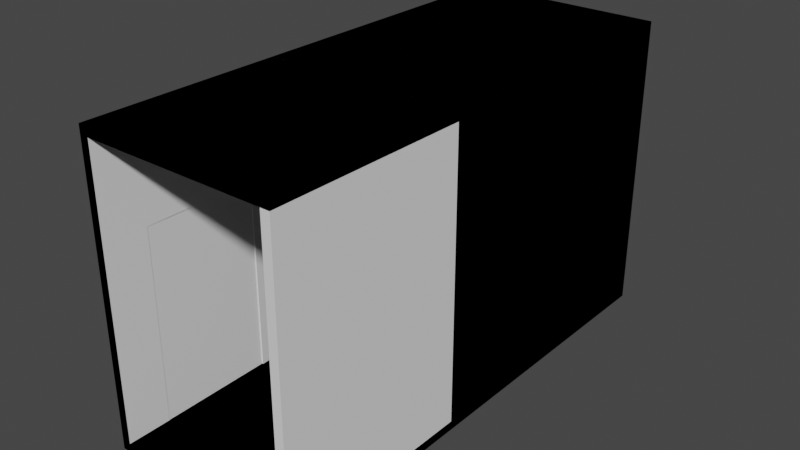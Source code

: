 # Source: room.blend  (saved by Blender 2.80.75; exported with 4.5.12 LTS)
import bpy
from mathutils import Matrix  # noqa: F401  (used for matrix-valued properties, if any)

bpy.ops.wm.read_factory_settings(use_empty=True)
scene = bpy.context.scene
scene.name = 'Scene'

# ---- collections
col_collection = bpy.data.collections.new('Collection'); scene.collection.children.link(col_collection)
col_simple_wall = bpy.data.collections.new('simple wall'); scene.collection.children.link(col_simple_wall)
col_left_corner_wall = bpy.data.collections.new('left corner wall'); scene.collection.children.link(col_left_corner_wall)
col_right_corner_wall = bpy.data.collections.new('right corner wall'); scene.collection.children.link(col_right_corner_wall)
col_door_wall = bpy.data.collections.new('door wall'); scene.collection.children.link(col_door_wall)
col_stairs = bpy.data.collections.new('stairs'); scene.collection.children.link(col_stairs)
col_elevator = bpy.data.collections.new('elevator'); scene.collection.children.link(col_elevator)
col_lateral_door = bpy.data.collections.new('lateral door'); scene.collection.children.link(col_lateral_door)

# ---- materials (node trees are filled in below, after node groups)
mat_wall = bpy.data.materials.new('wall')
mat_wall.use_transparent_shadow = False
mat_elevator = bpy.data.materials.new('elevator')
mat_elevator.use_transparent_shadow = False
mat_elevator2 = bpy.data.materials.new('elevator2')
mat_elevator2.use_transparent_shadow = False

# ---- material node trees
mat_wall.use_nodes = True; mat_wall.node_tree.nodes.clear()
_N = mat_wall.node_tree.nodes; _L = mat_wall.node_tree.links
n0 = _N.new('ShaderNodeOutputMaterial'); n0.name = 'Material Output'; n0.location = (300, 300)
n1 = _N.new('ShaderNodeBsdfPrincipled'); n1.name = 'Principled BSDF'; n1.location = (10, 300)
n1.distribution = 'GGX'
n1.subsurface_method = 'BURLEY'
n1.inputs[3].default_value = 1.45
n1.inputs[27].default_value = (0.0, 0.0, 0.0, 1.0)
n1.inputs[28].default_value = 1.0
_L.new(n1.outputs[0], n0.inputs[0])
n0.is_active_output = True
mat_elevator.use_nodes = True; mat_elevator.node_tree.nodes.clear()
_N = mat_elevator.node_tree.nodes; _L = mat_elevator.node_tree.links
n0 = _N.new('ShaderNodeOutputMaterial'); n0.name = 'Material Output'; n0.location = (300, 300)
n1 = _N.new('ShaderNodeBsdfPrincipled'); n1.name = 'Principled BSDF'; n1.location = (10, 300)
n1.distribution = 'GGX'
n1.subsurface_method = 'BURLEY'
n1.inputs[0].default_value = (0.287, 0.287, 0.287, 1.0)
n1.inputs[3].default_value = 1.45
n1.inputs[27].default_value = (0.0, 0.0, 0.0, 1.0)
n1.inputs[28].default_value = 1.0
_L.new(n1.outputs[0], n0.inputs[0])
n0.is_active_output = True
mat_elevator2.use_nodes = True; mat_elevator2.node_tree.nodes.clear()
_N = mat_elevator2.node_tree.nodes; _L = mat_elevator2.node_tree.links
n0 = _N.new('ShaderNodeOutputMaterial'); n0.name = 'Material Output'; n0.location = (300, 300)
n1 = _N.new('ShaderNodeBsdfPrincipled'); n1.name = 'Principled BSDF'; n1.location = (10, 300)
n1.distribution = 'GGX'
n1.subsurface_method = 'BURLEY'
n1.inputs[0].default_value = (0.0678, 0.0678, 0.0678, 1.0)
n1.inputs[3].default_value = 1.45
n1.inputs[27].default_value = (0.0, 0.0, 0.0, 1.0)
n1.inputs[28].default_value = 1.0
_L.new(n1.outputs[0], n0.inputs[0])
n0.is_active_output = True

# ---- world
world_world = bpy.data.worlds.new('World'); scene.world = world_world
world_world.use_nodes = True; world_world.node_tree.nodes.clear()
_N = world_world.node_tree.nodes; _L = world_world.node_tree.links
n0 = _N.new('ShaderNodeOutputWorld'); n0.name = 'World Output'; n0.location = (300, 300)
n1 = _N.new('ShaderNodeBackground'); n1.name = 'Background'; n1.location = (10, 300)
n1.inputs[0].default_value = (0.05088, 0.05088, 0.05088, 1.0)
_L.new(n1.outputs[0], n0.inputs[0])
n0.is_active_output = True
world_world.color = (0.05088, 0.05088, 0.05088)
world_world.use_sun_shadow = False
world_world.sun_shadow_jitter_overblur = 0.0

# ---- meshes
me_plane_003 = bpy.data.meshes.new('Plane.003')
me_plane_003.from_pydata([(0.0, 0.0, 0.0), (2.0, 0.0, 0.0), (0.0, 0.0, 3.0), (2.0, 0.0, 3.0), (2.0, 3.0, 0.0), (0.0, 3.0, 0.0), (2.0, 3.0, 3.0), (0.0, 3.0, 3.0), (0.0, -2.0, 0.0), (2.0, -2.0, 0.0), (0.0, 0.0, 0.0), (2.0, 0.0, 0.0), (0.0, 0.0, 3.0), (2.0, 0.0, 3.0), (0.0, -2.0, 3.0), (2.0, -2.0, 3.0)], [], [(2, 0, 5, 7), (5, 4, 6, 7), (0, 1, 4, 5), (1, 3, 6, 4), (3, 1, 0, 2), (8, 9, 11, 10), (12, 13, 15, 14)])
_uv = me_plane_003.uv_layers.new(name='UVMap')
_uv.uv.foreach_set('vector', [0.0, 0.0, 0.0, 0.0, 0.0, 0.0, 0.0, 0.0, 0.4947, 0.7202, 0.03833, 0.7202, 0.03833, 0.03561, 0.4947, 0.03561, 0.9776, 0.5196, 0.5212, 0.5196, 0.5212, 0.5196, 0.9776, 0.5196, 0.0, 0.0, 0.0, 0.0, 0.0, 0.0, 0.0, 0.0, 0.0, 0.0, 0.0, 0.0, 0.0, 0.0, 0.0, 0.0, 0.9776, 0.976, 0.5212, 0.976, 0.5212, 0.5196, 0.9776, 0.5196, 0.9776, 0.4913, 0.5212, 0.4913, 0.5212, 0.0349, 0.9776, 0.0349])
me_plane_003.use_remesh_preserve_volume = False
me_plane_003.use_remesh_preserve_attributes = False
me_plane_003.use_mirror_vertex_groups = False
me_plane_003.update()
me_plane = bpy.data.meshes.new('Plane')
me_plane.from_pydata([(0.0, -2.0, 0.0), (0.0, 0.0, 0.0), (2.0, 0.0, 0.0), (0.0, 0.0, 3.0), (2.0, 0.0, 3.0), (0.0, -2.0, 3.0), (2.0, 3.0, 0.0), (0.0, 3.0, 0.0), (2.0, 3.0, 3.0), (0.0, 3.0, 3.0), (0.0, -2.0, 0.0), (2.0, -2.0, 0.0), (0.0, 0.0, 0.0), (2.0, 0.0, 0.0), (0.0, 0.0, 3.0), (2.0, 0.0, 3.0), (0.0, -2.0, 3.0), (2.0, -2.0, 3.0)], [], [(3, 1, 7, 9), (7, 6, 8, 9), (1, 2, 6, 7), (2, 4, 8, 6), (4, 2, 1, 3), (1, 3, 5, 0), (10, 11, 13, 12), (14, 15, 17, 16)])
_uv = me_plane.uv_layers.new(name='UVMap')
_uv.uv.foreach_set('vector', [0.1158, 0.7347, 0.2083, 0.7347, 0.2083, 0.8272, 0.1158, 0.8272, 0.2083, 0.8272, 0.2083, 0.889, 0.1158, 0.889, 0.1158, 0.8272, 0.3009, 0.8272, 0.3009, 0.889, 0.2083, 0.889, 0.2083, 0.8272, 0.2083, 0.9815, 0.1158, 0.9815, 0.1158, 0.889, 0.2083, 0.889, 0.9762, 0.02171, 0.9762, 0.4016, 0.7229, 0.4016, 0.7229, 0.02171, 0.7015, 0.02144, 0.7015, 0.405, 0.4458, 0.405, 0.4458, 0.02144, 0.9845, 0.9537, 0.7258, 0.9537, 0.7258, 0.695, 0.9845, 0.695, 0.9845, 0.679, 0.7258, 0.679, 0.7258, 0.4203, 0.9845, 0.4203])
me_plane.use_remesh_preserve_volume = False
me_plane.use_remesh_preserve_attributes = False
me_plane.use_mirror_vertex_groups = False
me_plane.update()
me_plane_002 = bpy.data.meshes.new('Plane.002')
me_plane_002.from_pydata([(2.0, -2.0, 0.0), (0.0, 0.0, 0.0), (2.0, 0.0, 0.0), (0.0, 0.0, 3.0), (2.0, 0.0, 3.0), (2.0, -2.0, 3.0), (2.0, 3.0, 0.0), (0.0, 3.0, 0.0), (2.0, 3.0, 3.0), (0.0, 3.0, 3.0), (0.0, -2.0, 0.0), (2.0, -2.0, 0.0), (0.0, 0.0, 0.0), (2.0, 0.0, 0.0), (0.0, 0.0, 3.0), (2.0, 0.0, 3.0), (0.0, -2.0, 3.0), (2.0, -2.0, 3.0)], [], [(3, 1, 7, 9), (7, 6, 8, 9), (1, 2, 6, 7), (2, 4, 8, 6), (4, 2, 1, 3), (0, 5, 4, 2), (10, 11, 13, 12), (14, 15, 17, 16)])
_uv = me_plane_002.uv_layers.new(name='UVMap')
_uv.uv.foreach_set('vector', [0.0, 0.0, 0.0, 0.0, 0.0, 0.0, 0.0, 0.0, 0.4947, 0.7202, 0.03833, 0.7202, 0.03833, 0.03561, 0.4947, 0.03561, 0.9776, 0.5196, 0.5212, 0.5196, 0.5212, 0.5196, 0.9776, 0.5196, 0.0, 0.0, 0.0, 0.0, 0.0, 0.0, 0.0, 0.0, 0.0, 0.0, 0.0, 0.0, 0.0, 0.0, 0.0, 0.0, 0.0, 0.0, 0.0, 0.0, 0.0, 0.0, 0.0, 0.0, 0.9776, 0.976, 0.5212, 0.976, 0.5212, 0.5196, 0.9776, 0.5196, 0.9776, 0.4913, 0.5212, 0.4913, 0.5212, 0.0349, 0.9776, 0.0349])
me_plane_002.use_remesh_preserve_volume = False
me_plane_002.use_remesh_preserve_attributes = False
me_plane_002.use_mirror_vertex_groups = False
me_plane_002.update()
me_plane_001 = bpy.data.meshes.new('Plane.001')
me_plane_001.from_pydata([(0.0, 0.0, 0.0), (2.0, 0.0, 0.0), (0.0, 0.0, 3.0), (2.0, 0.0, 3.0), (2.0, 3.0, 0.0), (0.0, 3.0, 0.0), (2.0, 3.0, 3.0), (0.0, 3.0, 3.0), (0.0, 0.0, 2.0), (2.0, 0.0, 2.0), (1.2, 0.0, 0.0), (0.2, 0.0, 0.0), (1.2, 0.0, 3.0), (0.2, 0.0, 3.0), (1.2, 0.0, 2.0), (0.2, 0.0, 2.0), (0.0, -2.0, 0.0), (2.0, -2.0, 0.0), (0.0, 0.0, 0.0), (2.0, 0.0, 0.0), (0.0, 0.0, 3.0), (2.0, 0.0, 3.0), (0.0, -2.0, 3.0), (2.0, -2.0, 3.0), (1.2, 0.0, 0.0), (0.2, 0.0, 0.0), (1.2, 0.0, 3.0), (0.2, 0.0, 3.0)], [], [(2, 8, 0, 5, 7), (5, 4, 6, 7), (0, 11, 10, 1, 4, 5), (1, 9, 3, 6, 4), (15, 11, 0, 8), (13, 15, 8, 2), (3, 9, 14, 12), (12, 14, 15, 13), (9, 1, 10, 14), (16, 17, 19, 24, 25, 18), (20, 27, 26, 21, 23, 22)])
_uv = me_plane_001.uv_layers.new(name='UVMap')
_uv.uv.foreach_set('vector', [0.1841, 0.647, 0.1841, 0.6995, 0.1841, 0.8045, 0.02657, 0.8045, 0.02657, 0.647, 0.3043, 0.8269, 0.1993, 0.8269, 0.1993, 0.6694, 0.3043, 0.6694, 0.3043, 0.9845, 0.2938, 0.9845, 0.2413, 0.9845, 0.1993, 0.9845, 0.1993, 0.8269, 0.3043, 0.8269, 0.02251, 0.9792, 0.02251, 0.8741, 0.02251, 0.8216, 0.18, 0.8216, 0.18, 0.9792, 0.7309, 0.5714, 0.7309, 0.2857, 0.7023, 0.2857, 0.7023, 0.5714, 0.7309, 0.7143, 0.7309, 0.5714, 0.7023, 0.5714, 0.7023, 0.7143, 0.988, 0.7143, 0.988, 0.5714, 0.8737, 0.5714, 0.8737, 0.7143, 0.8737, 0.7143, 0.8737, 0.5714, 0.7309, 0.5714, 0.7309, 0.7143, 0.988, 0.5714, 0.988, 0.2857, 0.8737, 0.2857, 0.8737, 0.5714, 0.7023, 5.347e-05, 0.988, 5.345e-05, 0.988, 0.2857, 0.8737, 0.2857, 0.7309, 0.2857, 0.7023, 0.2857, 0.7023, 0.7143, 0.7309, 0.7143, 0.8737, 0.7143, 0.988, 0.7143, 0.988, 0.9999, 0.7023, 0.9999])
me_plane_001.use_remesh_preserve_volume = False
me_plane_001.use_remesh_preserve_attributes = False
me_plane_001.use_mirror_vertex_groups = False
me_plane_001.update()
me_plane_004 = bpy.data.meshes.new('Plane.004')
me_plane_004.from_pydata([(0.0, 0.091, -0.8965), (-1.0, 0.091, -0.8965), (0.0, 0.091, 0.8965), (-1.0, 0.091, 0.8965), (0.0, 0.0, -0.8965), (-1.0, 0.0, -0.8965), (0.0, 0.0, 0.8965), (-1.0, 0.0, 0.8965), (-0.2779, 0.0, 0.5065), (-0.7221, 0.0, 0.5065), (-0.2779, 0.0, 0.6825), (-0.7221, 0.0, 0.6825), (-0.2779, -0.02334, 0.5065), (-0.7221, -0.02334, 0.5065), (-0.2779, -0.02334, 0.6825), (-0.7221, -0.02334, 0.6825), (-0.819, -0.02514, -0.07744), (-0.819, 0.0435, -0.07744), (-0.843, -0.02514, -0.06747), (-0.843, 0.0435, -0.06747), (-0.853, -0.02514, -0.04342), (-0.853, 0.0435, -0.04342), (-0.843, -0.02514, -0.01936), (-0.843, 0.0435, -0.01936), (-0.819, -0.02514, -0.009396), (-0.819, 0.0435, -0.009396), (-0.7949, -0.02514, -0.01936), (-0.7949, 0.0435, -0.01936), (-0.785, -0.02514, -0.04342), (-0.785, 0.0435, -0.04342), (-0.7949, -0.02514, -0.06747), (-0.7949, 0.0435, -0.06747), (-0.819, -0.05002, -0.09895), (-0.8582, -0.05002, -0.08269), (-0.8745, -0.05002, -0.04342), (-0.8582, -0.05002, -0.004145), (-0.819, -0.05002, 0.01212), (-0.7797, -0.05002, -0.004145), (-0.7634, -0.05002, -0.04342), (-0.7797, -0.05002, -0.08269), (-0.819, -0.08913, -0.09895), (-0.8582, -0.08913, -0.08269), (-0.8745, -0.08913, -0.04342), (-0.8582, -0.08913, -0.004145), (-0.819, -0.08913, 0.01212), (-0.7797, -0.08913, -0.004145), (-0.7634, -0.08913, -0.04342), (-0.7797, -0.08913, -0.08269), (-0.819, -0.1246, -0.04342)], [], [(2, 0, 1, 3), (6, 7, 5, 4), (1, 0, 4, 5), (2, 3, 7, 6), (0, 2, 6, 4), (3, 1, 5, 7), (10, 8, 9, 11), (14, 15, 13, 12), (8, 10, 14, 12), (9, 8, 12, 13), (11, 9, 13, 15), (10, 11, 15, 14), (16, 17, 19, 18), (18, 19, 21, 20), (20, 21, 23, 22), (22, 23, 25, 24), (24, 25, 27, 26), (26, 27, 29, 28), (19, 17, 31, 29, 27, 25, 23, 21), (28, 29, 31, 30), (30, 31, 17, 16), (20, 22, 35, 34), (39, 32, 40, 47), (26, 28, 38, 37), (22, 24, 36, 35), (28, 30, 39, 38), (18, 20, 34, 33), (24, 26, 37, 36), (30, 16, 32, 39), (16, 18, 33, 32), (42, 43, 48), (37, 38, 46, 45), (35, 36, 44, 43), (33, 34, 42, 41), (38, 39, 47, 46), (36, 37, 45, 44), (34, 35, 43, 42), (32, 33, 41, 40), (40, 41, 48), (47, 40, 48), (45, 46, 48), (43, 44, 48), (41, 42, 48), (46, 47, 48), (44, 45, 48)])
_uv = me_plane_004.uv_layers.new(name='UVMap')
_uv.uv.foreach_set('vector', [0.6567, 0.5047, 0.6567, 0.01497, 0.3836, 0.01497, 0.3836, 0.5047, 0.6567, 0.5047, 0.3836, 0.5047, 0.3836, 0.01497, 0.6567, 0.01497, 0.3836, 0.01497, 0.6567, 0.01497, 0.6567, 0.01497, 0.3836, 0.01497, 0.6567, 0.5047, 0.3836, 0.5047, 0.3836, 0.5047, 0.6567, 0.5047, 0.6567, 0.01497, 0.6567, 0.5047, 0.6567, 0.5047, 0.6567, 0.01497, 0.3836, 0.5047, 0.3836, 0.01497, 0.3836, 0.01497, 0.3836, 0.5047, 0.5808, 0.4462, 0.5808, 0.3982, 0.4595, 0.3982, 0.4595, 0.4462, 0.5808, 0.4462, 0.4595, 0.4462, 0.4595, 0.3982, 0.5808, 0.3982, 0.5808, 0.3982, 0.5808, 0.4462, 0.5808, 0.4462, 0.5808, 0.3982, 0.4595, 0.3982, 0.5808, 0.3982, 0.5808, 0.3982, 0.4595, 0.3982, 0.4595, 0.4462, 0.4595, 0.3982, 0.4595, 0.3982, 0.4595, 0.4462, 0.5808, 0.4462, 0.4595, 0.4462, 0.4595, 0.4462, 0.5808, 0.4462, 0.433, 0.2387, 0.433, 0.2387, 0.4265, 0.2414, 0.4265, 0.2414, 0.4265, 0.2414, 0.4265, 0.2414, 0.4237, 0.248, 0.4237, 0.248, 0.4237, 0.248, 0.4237, 0.248, 0.4265, 0.2545, 0.4265, 0.2545, 0.4265, 0.2545, 0.4265, 0.2545, 0.433, 0.2573, 0.433, 0.2573, 0.433, 0.2573, 0.433, 0.2573, 0.4396, 0.2545, 0.4396, 0.2545, 0.4396, 0.2545, 0.4396, 0.2545, 0.4423, 0.248, 0.4423, 0.248, 0.4265, 0.2414, 0.433, 0.2387, 0.4396, 0.2414, 0.4423, 0.248, 0.4396, 0.2545, 0.433, 0.2573, 0.4265, 0.2545, 0.4237, 0.248, 0.4423, 0.248, 0.4423, 0.248, 0.4396, 0.2414, 0.4396, 0.2414, 0.4396, 0.2414, 0.4396, 0.2414, 0.433, 0.2387, 0.433, 0.2387, 0.4237, 0.248, 0.4265, 0.2545, 0.4223, 0.2587, 0.4179, 0.248, 0.4438, 0.2373, 0.433, 0.2328, 0.433, 0.2328, 0.4438, 0.2373, 0.4396, 0.2545, 0.4423, 0.248, 0.4482, 0.248, 0.4438, 0.2587, 0.4265, 0.2545, 0.433, 0.2573, 0.433, 0.2631, 0.4223, 0.2587, 0.4423, 0.248, 0.4396, 0.2414, 0.4438, 0.2373, 0.4482, 0.248, 0.4265, 0.2414, 0.4237, 0.248, 0.4179, 0.248, 0.4223, 0.2373, 0.433, 0.2573, 0.4396, 0.2545, 0.4438, 0.2587, 0.433, 0.2631, 0.4396, 0.2414, 0.433, 0.2387, 0.433, 0.2328, 0.4438, 0.2373, 0.433, 0.2387, 0.4265, 0.2414, 0.4223, 0.2373, 0.433, 0.2328, 0.4179, 0.248, 0.4223, 0.2587, 0.433, 0.248, 0.4438, 0.2587, 0.4482, 0.248, 0.4482, 0.248, 0.4438, 0.2587, 0.4223, 0.2587, 0.433, 0.2631, 0.433, 0.2631, 0.4223, 0.2587, 0.4223, 0.2373, 0.4179, 0.248, 0.4179, 0.248, 0.4223, 0.2373, 0.4482, 0.248, 0.4438, 0.2373, 0.4438, 0.2373, 0.4482, 0.248, 0.433, 0.2631, 0.4438, 0.2587, 0.4438, 0.2587, 0.433, 0.2631, 0.4179, 0.248, 0.4223, 0.2587, 0.4223, 0.2587, 0.4179, 0.248, 0.433, 0.2328, 0.4223, 0.2373, 0.4223, 0.2373, 0.433, 0.2328, 0.433, 0.2328, 0.4223, 0.2373, 0.433, 0.248, 0.4438, 0.2373, 0.433, 0.2328, 0.433, 0.248, 0.4438, 0.2587, 0.4482, 0.248, 0.433, 0.248, 0.4223, 0.2587, 0.433, 0.2631, 0.433, 0.248, 0.4223, 0.2373, 0.4179, 0.248, 0.433, 0.248, 0.4482, 0.248, 0.4438, 0.2373, 0.433, 0.248, 0.433, 0.2631, 0.4438, 0.2587, 0.433, 0.248])
me_plane_004.use_remesh_preserve_volume = False
me_plane_004.use_remesh_preserve_attributes = False
me_plane_004.use_mirror_vertex_groups = False
me_plane_004.update()
me_plane_006 = bpy.data.meshes.new('Plane.006')
me_plane_006.from_pydata([(0.0, 0.0, 0.0), (2.0, 0.0, 0.0), (0.0, 0.0, 3.0), (2.0, 0.0, 3.0), (2.0, 3.0, 0.0), (0.0, 3.0, 0.0), (2.0, 3.0, 3.0), (0.0, 3.0, 3.0), (0.0, -2.0, 0.0), (2.0, -2.0, 0.0), (0.0, 0.0, 0.0), (2.0, 0.0, 0.0), (0.0, 0.0, 3.0), (2.0, 0.0, 3.0), (0.0, -2.0, 3.0), (2.0, -2.0, 3.0)], [], [(2, 0, 5, 7), (5, 4, 6, 7), (1, 3, 6, 4), (8, 9, 11, 10), (12, 13, 15, 14)])
_uv = me_plane_006.uv_layers.new(name='UVMap')
_uv.uv.foreach_set('vector', [0.0, 0.0, 0.0, 0.0, 0.0, 0.0, 0.0, 0.0, 0.4947, 0.7202, 0.03833, 0.7202, 0.03833, 0.03561, 0.4947, 0.03561, 0.0, 0.0, 0.0, 0.0, 0.0, 0.0, 0.0, 0.0, 0.9776, 0.976, 0.5212, 0.976, 0.5212, 0.5196, 0.9776, 0.5196, 0.9776, 0.4913, 0.5212, 0.4913, 0.5212, 0.0349, 0.9776, 0.0349])
me_plane_006.use_remesh_preserve_volume = False
me_plane_006.use_remesh_preserve_attributes = False
me_plane_006.use_mirror_vertex_groups = False
me_plane_006.update()
me_cube = bpy.data.meshes.new('Cube')
me_cube.from_pydata([(0.06361, -0.1, 0.0), (0.06361, -0.1, 0.3041), (0.06361, 0.5276, 0.3041), (1.0, -0.1, 0.0), (1.0, -0.1, 0.3041), (1.0, 0.5276, 0.3041)], [], [(3, 4, 1, 0), (5, 2, 1, 4)])
_uv = me_cube.uv_layers.new(name='UVMap')
_uv.uv.foreach_set('vector', [0.375, 0.75, 0.625, 0.75, 0.625, 1.0, 0.375, 1.0, 0.625, 0.5, 0.875, 0.5, 0.875, 0.75, 0.625, 0.75])
me_cube.use_remesh_preserve_volume = False
me_cube.use_remesh_preserve_attributes = False
me_cube.use_mirror_vertex_groups = False
me_cube.update()
me_cube_001 = bpy.data.meshes.new('Cube.001')
me_cube_001.from_pydata([(0.06361, -0.1, -0.2374), (0.06361, -0.1, 0.05332), (0.06361, 0.3008, 0.05332), (1.0, -0.1, -0.2374), (1.0, -0.1, 0.05332), (1.0, 0.3008, 0.05332)], [], [(3, 4, 1, 0), (5, 2, 1, 4)])
_uv = me_cube_001.uv_layers.new(name='UVMap')
_uv.uv.foreach_set('vector', [0.375, 0.75, 0.625, 0.75, 0.625, 1.0, 0.375, 1.0, 0.625, 0.5, 0.875, 0.5, 0.875, 0.75, 0.625, 0.75])
me_cube_001.use_remesh_preserve_volume = False
me_cube_001.use_remesh_preserve_attributes = False
me_cube_001.use_mirror_vertex_groups = False
me_cube_001.update()
me_cube_002 = bpy.data.meshes.new('Cube.002')
me_cube_002.from_pydata([(0.06361, -0.1, 0.3041), (0.06361, 0.5276, 0.3041), (1.975, -0.1, 0.3041), (1.975, 0.5276, 0.3041)], [], [(3, 1, 0, 2)])
_uv = me_cube_002.uv_layers.new(name='UVMap')
_uv.uv.foreach_set('vector', [0.625, 0.5, 0.875, 0.5, 0.875, 0.75, 0.625, 0.75])
me_cube_002.use_remesh_preserve_volume = False
me_cube_002.use_remesh_preserve_attributes = False
me_cube_002.use_mirror_vertex_groups = False
me_cube_002.update()
me_plane_007 = bpy.data.meshes.new('Plane.007')
me_plane_007.from_pydata([(0.05254, 0.05254, 0.05254), (1.947, 0.05254, 0.05254), (0.05254, 0.05254, 2.947), (1.947, 0.05254, 2.947), (1.947, 2.947, 0.05254), (0.05254, 2.947, 0.05254), (1.947, 2.947, 2.947), (0.05254, 2.947, 2.947), (0.0, -2.0, 0.091), (2.0, -2.0, 0.091), (0.0, 0.0, 0.091), (2.0, 0.0, 0.091), (0.0, 0.0, 2.909), (2.0, 0.0, 2.909), (0.0, -2.0, 2.909), (2.0, -2.0, 2.909), (0.06434, 0.06434, 2.0), (1.936, 0.06434, 2.0), (1.633, 0.04069, 0.08139), (0.3667, 0.04069, 0.08139), (1.633, 0.06434, 2.936), (0.3667, 0.06434, 2.936), (1.633, 0.091, 2.0), (0.3667, 0.091, 2.0), (0.3667, 0.1396, 0.0), (0.3667, 0.1396, 2.0), (1.0, 0.1396, 0.0), (1.0, 0.1396, 2.0), (1.633, 0.1174, 0.0), (1.633, 0.1174, 2.0), (1.0, 0.1174, 0.0), (1.0, 0.1174, 2.0), (0.0, 0.0, 0.0), (2.0, 0.0, 0.0), (0.0, 0.0, 3.0), (2.0, 0.0, 3.0), (2.0, 3.0, 0.0), (0.0, 3.0, 0.0), (2.0, 3.0, 3.0), (0.0, 3.0, 3.0), (0.0, -2.0, 0.0), (2.0, -2.0, 0.0), (0.0, 0.0, 0.0), (2.0, 0.0, 0.0), (0.0, 0.0, 3.0), (2.0, 0.0, 3.0), (0.0, -2.0, 3.0), (2.0, -2.0, 3.0), (0.0, 0.0, 2.0), (2.0, 0.0, 2.0), (1.633, 0.0, 0.0), (0.3667, 0.0, 0.0), (1.633, 0.0, 3.0), (0.3667, 0.0, 3.0), (1.633, 0.0, 2.0), (0.3667, 0.0, 2.0), (0.3667, 0.04858, 0.0), (0.3667, 0.04858, 2.0), (1.0, 0.04858, 0.0), (1.0, 0.04858, 2.0), (1.633, 0.02641, 0.0), (1.633, 0.02641, 2.0), (1.0, 0.02641, 0.0), (1.0, 0.02641, 2.0)], [], [(2, 16, 0, 5, 7), (5, 4, 6, 7), (0, 19, 18, 1, 4, 5), (1, 17, 3, 6, 4), (3, 20, 21, 2, 7, 6), (23, 19, 0, 16), (8, 9, 11, 10), (12, 13, 15, 14), (21, 23, 16, 2), (3, 17, 22, 20), (20, 22, 23, 21), (17, 1, 18, 22), (27, 26, 24, 25), (29, 28, 30, 31), (34, 39, 37, 32, 48), (37, 39, 38, 36), (32, 37, 36, 33, 50, 51), (33, 36, 38, 35, 49), (35, 38, 39, 34, 53, 52), (55, 48, 32, 51), (40, 42, 43, 41), (44, 46, 47, 45), (53, 34, 48, 55), (35, 52, 54, 49), (52, 53, 55, 54), (49, 54, 50, 33), (59, 57, 56, 58), (61, 63, 62, 60), (8, 10, 42, 40), (9, 8, 40, 41), (11, 9, 41, 43), (10, 11, 43, 42), (13, 12, 44, 45), (14, 15, 47, 46), (12, 14, 46, 44), (15, 13, 45, 47), (18, 19, 51, 50), (23, 22, 54, 55), (22, 18, 50, 54), (19, 23, 55, 51), (24, 26, 58, 56), (27, 25, 57, 59), (25, 24, 56, 57), (26, 27, 59, 58), (28, 29, 61, 60), (30, 28, 60, 62), (29, 31, 63, 61), (31, 30, 62, 63)])
me_plane_007.polygons.foreach_set('material_index', [0, 0, 0, 0, 0, 0, 0, 0, 0, 0, 0, 0, 1, 1, 0, 0, 0, 0, 0, 0, 0, 0, 0, 0, 0, 0, 1, 2, 0, 0, 0, 0, 0, 0, 0, 0, 0, 0, 0, 0, 1, 1, 1, 1, 1, 1, 1, 1])
_uv = me_plane_007.uv_layers.new(name='UVMap')
_uv.uv.foreach_set('vector', [0.0, 0.0, 0.0, 0.0, 0.0, 0.0, 0.0, 0.0, 0.0, 0.0, 0.4947, 0.7202, 0.03833, 0.7202, 0.03833, 0.03561, 0.4947, 0.03561, 0.9776, 0.5196, 0.8255, 0.5196, 0.6734, 0.5196, 0.5212, 0.5196, 0.5212, 0.5196, 0.9776, 0.5196, 0.0, 0.0, 0.0, 0.0, 0.0, 0.0, 0.0, 0.0, 0.0, 0.0, 0.5212, 0.4913, 0.6734, 0.4913, 0.8255, 0.4913, 0.9776, 0.4913, 0.9776, 0.4913, 0.5212, 0.4913, 0.0, 0.0, 0.0, 0.0, 0.0, 0.0, 0.0, 0.0, 0.9776, 0.976, 0.5212, 0.976, 0.5212, 0.5196, 0.9776, 0.5196, 0.9776, 0.4913, 0.5212, 0.4913, 0.5212, 0.0349, 0.9776, 0.0349, 0.0, 0.0, 0.0, 0.0, 0.0, 0.0, 0.0, 0.0, 0.0, 0.0, 0.0, 0.0, 0.0, 0.0, 0.0, 0.0, 0.0, 0.0, 0.0, 0.0, 0.0, 0.0, 0.0, 0.0, 0.0, 0.0, 0.0, 0.0, 0.0, 0.0, 0.0, 0.0, 0.0, 0.0, 0.0, 0.0, 0.0, 0.0, 0.0, 0.0, 0.0, 0.0, 0.0, 0.0, 0.0, 0.0, 0.0, 0.0, 0.0, 0.0, 0.0, 0.0, 0.0, 0.0, 0.0, 0.0, 0.0, 0.0, 0.4947, 0.7202, 0.4947, 0.03561, 0.03833, 0.03561, 0.03833, 0.7202, 0.9776, 0.5196, 0.9776, 0.5196, 0.5212, 0.5196, 0.5212, 0.5196, 0.6734, 0.5196, 0.8255, 0.5196, 0.0, 0.0, 0.0, 0.0, 0.0, 0.0, 0.0, 0.0, 0.0, 0.0, 0.5212, 0.4913, 0.5212, 0.4913, 0.9776, 0.4913, 0.9776, 0.4913, 0.8255, 0.4913, 0.6734, 0.4913, 0.0, 0.0, 0.0, 0.0, 0.0, 0.0, 0.0, 0.0, 0.9776, 0.976, 0.9776, 0.5196, 0.5212, 0.5196, 0.5212, 0.976, 0.9776, 0.4913, 0.9776, 0.0349, 0.5212, 0.0349, 0.5212, 0.4913, 0.0, 0.0, 0.0, 0.0, 0.0, 0.0, 0.0, 0.0, 0.0, 0.0, 0.0, 0.0, 0.0, 0.0, 0.0, 0.0, 0.0, 0.0, 0.0, 0.0, 0.0, 0.0, 0.0, 0.0, 0.0, 0.0, 0.0, 0.0, 0.0, 0.0, 0.0, 0.0, 0.0, 0.0, 0.0, 0.0, 0.0, 0.0, 0.0, 0.0, 0.0, 0.0, 0.0, 0.0, 0.0, 0.0, 0.0, 0.0, 0.9776, 0.976, 0.9776, 0.5196, 0.9776, 0.5196, 0.9776, 0.976, 0.5212, 0.976, 0.9776, 0.976, 0.9776, 0.976, 0.5212, 0.976, 0.5212, 0.5196, 0.5212, 0.976, 0.5212, 0.976, 0.5212, 0.5196, 0.9776, 0.5196, 0.5212, 0.5196, 0.5212, 0.5196, 0.9776, 0.5196, 0.5212, 0.4913, 0.9776, 0.4913, 0.9776, 0.4913, 0.5212, 0.4913, 0.9776, 0.0349, 0.5212, 0.0349, 0.5212, 0.0349, 0.9776, 0.0349, 0.9776, 0.4913, 0.9776, 0.0349, 0.9776, 0.0349, 0.9776, 0.4913, 0.5212, 0.0349, 0.5212, 0.4913, 0.5212, 0.4913, 0.5212, 0.0349, 0.6734, 0.5196, 0.8255, 0.5196, 0.8255, 0.5196, 0.6734, 0.5196, 0.0, 0.0, 0.0, 0.0, 0.0, 0.0, 0.0, 0.0, 0.0, 0.0, 0.0, 0.0, 0.0, 0.0, 0.0, 0.0, 0.0, 0.0, 0.0, 0.0, 0.0, 0.0, 0.0, 0.0, 0.0, 0.0, 0.0, 0.0, 0.0, 0.0, 0.0, 0.0, 0.0, 0.0, 0.0, 0.0, 0.0, 0.0, 0.0, 0.0, 0.0, 0.0, 0.0, 0.0, 0.0, 0.0, 0.0, 0.0, 0.0, 0.0, 0.0, 0.0, 0.0, 0.0, 0.0, 0.0, 0.0, 0.0, 0.0, 0.0, 0.0, 0.0, 0.0, 0.0, 0.0, 0.0, 0.0, 0.0, 0.0, 0.0, 0.0, 0.0, 0.0, 0.0, 0.0, 0.0, 0.0, 0.0, 0.0, 0.0, 0.0, 0.0, 0.0, 0.0, 0.0, 0.0, 0.0, 0.0])
me_plane_007.materials.append(mat_wall)
me_plane_007.materials.append(mat_elevator)
me_plane_007.materials.append(mat_elevator2)
me_plane_007.use_remesh_preserve_volume = False
me_plane_007.use_remesh_preserve_attributes = False
me_plane_007.use_mirror_vertex_groups = False
me_plane_007.update()
me_plane_008 = bpy.data.meshes.new('Plane.008')
me_plane_008.from_pydata([(0.0, -2.0, 0.0), (0.0, 0.0, 0.0), (2.0, 0.0, 0.0), (0.0, 0.0, 3.0), (2.0, 0.0, 3.0), (0.0, -2.0, 3.0), (2.0, 3.0, 0.0), (0.0, 3.0, 0.0), (2.0, 3.0, 3.0), (0.0, 3.0, 3.0), (0.0, -2.0, 0.0), (2.0, -2.0, 0.0), (0.0, 0.0, 0.0), (2.0, 0.0, 0.0), (0.0, 0.0, 3.0), (2.0, 0.0, 3.0), (0.0, -2.0, 3.0), (2.0, -2.0, 3.0), (0.0, 0.0, 2.0), (0.0, -2.0, 2.0), (0.0, -0.4344, 0.0), (0.0, -1.566, 0.0), (0.0, -1.566, 3.0), (0.0, -0.4344, 3.0), (0.0, -0.4344, 2.0), (0.0, -1.566, 2.0)], [], [(3, 18, 1, 7, 9), (7, 6, 8, 9), (1, 2, 6, 7), (2, 4, 8, 6), (4, 3, 9, 8), (4, 2, 1, 18, 3), (25, 22, 5, 19), (10, 11, 13, 12), (14, 15, 17, 16), (21, 25, 19, 0), (1, 18, 24, 20), (18, 3, 23, 24), (24, 23, 22, 25)])
_uv = me_plane_008.uv_layers.new(name='UVMap')
_uv.uv.foreach_set('vector', [0.1158, 0.7347, 0.1621, 0.7347, 0.2083, 0.7347, 0.2083, 0.8272, 0.1158, 0.8272, 0.2083, 0.8272, 0.2083, 0.889, 0.1158, 0.889, 0.1158, 0.8272, 0.3009, 0.8272, 0.3009, 0.889, 0.2083, 0.889, 0.2083, 0.8272, 0.2083, 0.9815, 0.1158, 0.9815, 0.1158, 0.889, 0.2083, 0.889, 0.0232, 0.889, 0.0232, 0.8272, 0.1158, 0.8272, 0.1158, 0.889, 0.9762, 0.02171, 0.9762, 0.4016, 0.7229, 0.4016, 0.7229, 0.2117, 0.7229, 0.02171, 0.531, 0.2132, 0.531, 0.405, 0.4458, 0.405, 0.4458, 0.2132, 0.9845, 0.9537, 0.7258, 0.9537, 0.7258, 0.695, 0.9845, 0.695, 0.9845, 0.679, 0.7258, 0.679, 0.7258, 0.4203, 0.9845, 0.4203, 0.531, 0.02144, 0.531, 0.2132, 0.4458, 0.2132, 0.4458, 0.02144, 0.7015, 0.02144, 0.7015, 0.2132, 0.6163, 0.2132, 0.6163, 0.02144, 0.7015, 0.2132, 0.7015, 0.405, 0.6163, 0.405, 0.6163, 0.2132, 0.6163, 0.2132, 0.6163, 0.405, 0.531, 0.405, 0.531, 0.2132])
me_plane_008.use_remesh_preserve_volume = False
me_plane_008.use_remesh_preserve_attributes = False
me_plane_008.use_mirror_vertex_groups = False
me_plane_008.update()
arm_armature = bpy.data.armatures.new('Armature')  # bones are not reproduced

# ---- objects
ob_simple_wall = bpy.data.objects.new('simple wall', me_plane_003)
ob_left_corner_wall = bpy.data.objects.new('left corner wall', me_plane)
ob_right_corner_wall = bpy.data.objects.new('right corner wall', me_plane_002)
ob_door_wall = bpy.data.objects.new('door wall', me_plane_001)
ob_door = bpy.data.objects.new('door', me_plane_004)
ob_stairs = bpy.data.objects.new('stairs', me_plane_006)
ob_cube = bpy.data.objects.new('Cube', me_cube)
ob_cube_001 = bpy.data.objects.new('Cube.001', me_cube_001)
ob_cube_002 = bpy.data.objects.new('Cube.002', me_cube_002)
ob_elevator = bpy.data.objects.new('elevator', me_plane_007)
ob_armature = bpy.data.objects.new('Armature', arm_armature)
ob_lateral_door = bpy.data.objects.new('lateral door', me_plane_008)

# ---- transforms, parenting, visibility, modifiers, constraints
ob_simple_wall.location = (0.0, 0.0, 0.0)
ob_simple_wall.lineart.crease_threshold = 0.0
_m = ob_simple_wall.modifiers.new('Solidify', 'SOLIDIFY')
_m.thickness = 0.091
_m.offset = 1.0
_m.nonmanifold_thickness_mode = 'FIXED'
_m.nonmanifold_merge_threshold = 0.0003
ob_left_corner_wall.location = (0.0, 0.0, 0.0)
ob_left_corner_wall.lineart.crease_threshold = 0.0
_m = ob_left_corner_wall.modifiers.new('Solidify', 'SOLIDIFY')
_m.thickness = 0.091
_m.offset = 1.0
_m.nonmanifold_thickness_mode = 'FIXED'
_m.nonmanifold_merge_threshold = 0.0003
ob_right_corner_wall.location = (0.0, 0.0, 0.0)
ob_right_corner_wall.lineart.crease_threshold = 0.0
_m = ob_right_corner_wall.modifiers.new('Solidify', 'SOLIDIFY')
_m.thickness = 0.091
_m.offset = 1.0
_m.nonmanifold_thickness_mode = 'FIXED'
_m.nonmanifold_merge_threshold = 0.0003
ob_door_wall.location = (0.0, 0.0, 0.0)
ob_door_wall.lineart.crease_threshold = 0.0
_m = ob_door_wall.modifiers.new('Solidify', 'SOLIDIFY')
_m.thickness = 0.091
_m.offset = 1.0
_m.nonmanifold_thickness_mode = 'FIXED'
_m.nonmanifold_merge_threshold = 0.0003
ob_door.location = (1.2, 0.03404, 1.07)
ob_door.lineart.crease_threshold = 0.0
ob_stairs.location = (0.0, 0.0, 0.0)
ob_stairs.lineart.crease_threshold = 0.0
_m = ob_stairs.modifiers.new('Solidify', 'SOLIDIFY')
_m.thickness = 0.091
_m.offset = 1.0
_m.nonmanifold_thickness_mode = 'FIXED'
_m.nonmanifold_merge_threshold = 0.0003
ob_cube.location = (0.0, 0.1027, 0.0)
ob_cube.lineart.crease_threshold = 0.0
_m = ob_cube.modifiers.new('Solidify', 'SOLIDIFY')
_m.nonmanifold_thickness_mode = 'FIXED'
_m.nonmanifold_merge_threshold = 0.0003
_m = ob_cube.modifiers.new('Array', 'ARRAY')
_m.count = 4
_m.constant_offset_displace = (0.0, 0.0, 0.0)
_m.relative_offset_displace = (0.0, 1.0, 1.0)
ob_cube_001.location = (2.0, 2.294, 1.441)
ob_cube_001.rotation_euler = (0.0, -0.0, 3.142)
ob_cube_001.lineart.crease_threshold = 0.0
_m = ob_cube_001.modifiers.new('Solidify', 'SOLIDIFY')
_m.nonmanifold_thickness_mode = 'FIXED'
_m.nonmanifold_merge_threshold = 0.0003
_m = ob_cube_001.modifiers.new('Array', 'ARRAY')
_m.count = 6
_m.constant_offset_displace = (0.0, 0.0, 0.0)
_m.relative_offset_displace = (0.0, 1.0, 1.0)
ob_cube_002.location = (0.0, 2.435, 0.9139)
ob_cube_002.lineart.crease_threshold = 0.0
_m = ob_cube_002.modifiers.new('Solidify', 'SOLIDIFY')
_m.nonmanifold_thickness_mode = 'FIXED'
_m.nonmanifold_merge_threshold = 0.0003
ob_elevator.parent = ob_armature
ob_elevator.location = (0.0, 0.0, 0.0)
ob_elevator.lineart.crease_threshold = 0.0
_vg = ob_elevator.vertex_groups.new(name='Bone')
_vg.add([0, 1, 2, 3, 4, 5, 6, 7, 8, 9, 10, 11, 12, 13, 14, 15, 16, 17, 18, 19, 20, 21, 22, 23, 24, 25, 26, 27, 28, 29, 30, 31, 32, 33, 34, 35, 36, 37, 38, 39, 40, 41, 42, 43, 44, 45, 46, 47, 48, 49, 50, 51, 52, 53, 54, 55, 56, 57, 58, 59, 60, 61, 62, 63], 1.0, 'REPLACE')
_m = ob_elevator.modifiers.new('Armature', 'ARMATURE')
_m.object = ob_armature
ob_armature.location = (0.0, 0.0, 0.0)
ob_armature.lineart.crease_threshold = 0.0
ob_lateral_door.location = (0.0, 0.0, 0.0)
ob_lateral_door.lineart.crease_threshold = 0.0
_m = ob_lateral_door.modifiers.new('Solidify', 'SOLIDIFY')
_m.thickness = 0.091
_m.offset = 1.0
_m.nonmanifold_thickness_mode = 'FIXED'
_m.nonmanifold_merge_threshold = 0.0003

# ---- collection membership
col_simple_wall.objects.link(ob_simple_wall)
col_left_corner_wall.objects.link(ob_left_corner_wall)
col_right_corner_wall.objects.link(ob_right_corner_wall)
col_door_wall.objects.link(ob_door_wall)
col_door_wall.objects.link(ob_door)
col_stairs.objects.link(ob_stairs)
col_stairs.objects.link(ob_cube)
col_stairs.objects.link(ob_cube_001)
col_stairs.objects.link(ob_cube_002)
col_elevator.objects.link(ob_elevator)
col_elevator.objects.link(ob_armature)
col_lateral_door.objects.link(ob_lateral_door)

# ---- scene / render settings (as saved in the file)
scene.frame_start = 1; scene.frame_end = 250; scene.frame_set(1)
scene.render.engine = 'BLENDER_EEVEE_NEXT'
scene.cycles.use_denoising = False
scene.cycles.samples = 128
scene.cycles.sampling_pattern = 'TABULATED_SOBOL'
scene.cycles.use_adaptive_sampling = False
scene.cycles.use_light_tree = False
scene.view_settings.view_transform = 'Filmic'
bpy.context.view_layer.update()

# ---- added for rendering (the .blend has no active camera and no usable light): camera, sun
cam_auto = bpy.data.cameras.new('AutoCamera')
cam_auto.lens = 50.0
cam_auto.sensor_width = 36.0
cam_auto.clip_end = 1000.0
ob_auto_camera = bpy.data.objects.new('AutoCamera', cam_auto)
scene.collection.objects.link(ob_auto_camera)
ob_auto_camera.location = (6.70347, -6.34416, 6.06277)
ob_auto_camera.rotation_euler = (1.09748, -7.21219e-08, 0.694738)
scene.camera = ob_auto_camera
light_auto_sun = bpy.data.lights.new('AutoSun', 'SUN')
light_auto_sun.energy = 3.0
light_auto_sun.angle = 0.0523599
ob_auto_sun = bpy.data.objects.new('AutoSun', light_auto_sun)
scene.collection.objects.link(ob_auto_sun)
ob_auto_sun.rotation_euler = (0.872665, 0.174533, 0.523599)
bpy.context.view_layer.update()

